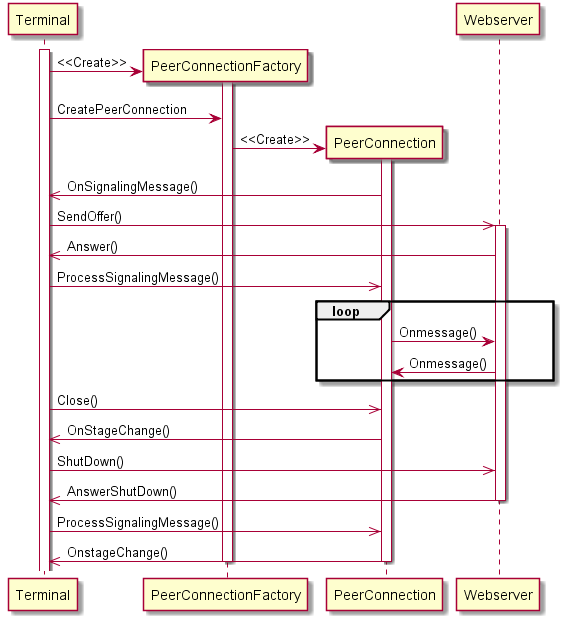

The diagram above was rendered by PlantUML. Its source (embedded in the PNG):
@startuml

activate Terminal
create PeerConnectionFactory
Terminal -> PeerConnectionFactory: <<Create>>
activate PeerConnectionFactory
Terminal -> PeerConnectionFactory: CreatePeerConnection
create PeerConnection
PeerConnectionFactory -> PeerConnection: <<Create>>
activate PeerConnection
PeerConnection ->> Terminal: OnSignalingMessage()
Terminal ->> Webserver: SendOffer()
activate Webserver
Webserver ->> Terminal: Answer()
Terminal ->> PeerConnection: ProcessSignalingMessage()
loop
PeerConnection -> Webserver: Onmessage()
Webserver -> PeerConnection: Onmessage()
end
Terminal ->> PeerConnection: Close()
PeerConnection ->> Terminal: OnStageChange()
Terminal ->> Webserver: ShutDown()
Webserver ->> Terminal: AnswerShutDown()
deactivate Webserver
Terminal ->> PeerConnection: ProcessSignalingMessage()
PeerConnection ->> Terminal: OnstageChange()
deactivate PeerConnection
deactivate PeerConnectionFactory

@enduml